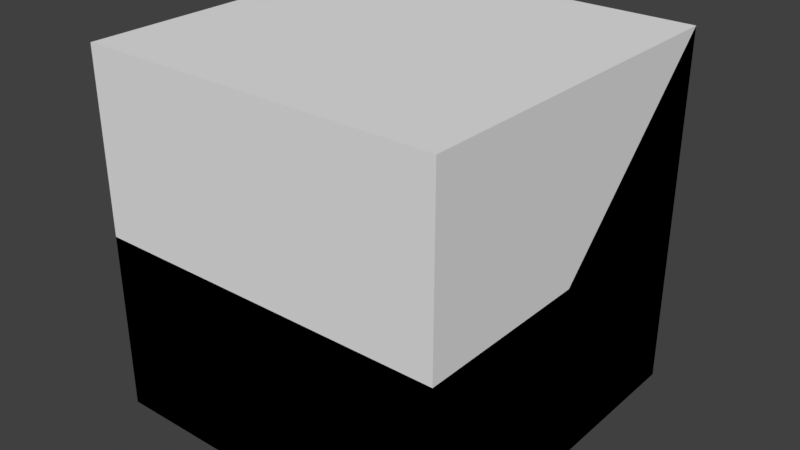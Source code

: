 # Source: Models.blend  (saved by Blender 2.79.0; exported with 4.5.12 LTS)
import bpy
from mathutils import Matrix  # noqa: F401  (used for matrix-valued properties, if any)

bpy.ops.wm.read_factory_settings(use_empty=True)
scene = bpy.context.scene
scene.name = 'Scene'

# ---- collections
col_collection_1 = bpy.data.collections.new('Collection 1'); scene.collection.children.link(col_collection_1)

# ---- materials (node trees are filled in below, after node groups)
mat_basicmaterial = bpy.data.materials.new('BasicMaterial')
mat_basicmaterial.alpha_threshold = 0.0
mat_basicmaterial.roughness = 0.5

# ---- material node trees
mat_basicmaterial.use_nodes = True; mat_basicmaterial.node_tree.nodes.clear()
_N = mat_basicmaterial.node_tree.nodes; _L = mat_basicmaterial.node_tree.links
n0 = _N.new('ShaderNodeOutputMaterial'); n0.name = 'Material Output'; n0.location = (300, 300)
n1 = _N.new('ShaderNodeBsdfDiffuse'); n1.name = 'Diffuse BSDF'; n1.location = (10, 300)
_L.new(n1.outputs[0], n0.inputs[0])
n0.is_active_output = True

# ---- world
world_world = bpy.data.worlds.new('World'); scene.world = world_world
world_world.color = (0.05088, 0.05088, 0.05088)
world_world.use_sun_shadow = False
world_world.sun_shadow_jitter_overblur = 0.0
world_world.cycles.sampling_method = 'MANUAL'

# ---- meshes
me_cube_005 = bpy.data.meshes.new('Cube.005')
me_cube_005.from_pydata([(-1.0, 0.0, -1.0), (-1.0, 0.0, -1.0), (-1.0, 1.0, -1.0), (-1.0, 1.0, 0.0), (1.0, 0.0, -1.0), (1.0, 0.0, -1.0), (1.0, 1.0, -1.0), (1.0, 1.0, 0.0)], [], [(0, 1, 3, 2), (2, 3, 7, 6), (6, 7, 5, 4), (4, 5, 1, 0), (2, 6, 4, 0), (7, 3, 1, 5)])
_uv = me_cube_005.uv_layers.new(name='UVMap')
_uv.uv.foreach_set('vector', [0.5, 0.0, 0.5, 0.0, 1.0, 0.5, 1.0, 0.0, 0.0, 0.0, 0.0, 0.5, 1.0, 0.5, 1.0, 0.0, 0.0, 0.0, 0.0, 0.5, -0.5, 0.0, -0.5, 0.0, 0.0, 0.5, 0.0, 0.5, -1.0, 0.5, -1.0, 0.5, 0.0, 0.0, 1.0, 0.0, 1.0, -0.5, 0.0, -0.5, 0.0, 0.0, -1.0, 0.0, -1.0, -0.5, 0.0, -0.5])
me_cube_005.materials.append(mat_basicmaterial)
me_cube_005.use_remesh_preserve_volume = False
me_cube_005.use_remesh_preserve_attributes = False
me_cube_005.use_mirror_vertex_groups = False
me_cube_005.update()
me_cube_004 = bpy.data.meshes.new('Cube.004')
me_cube_004.from_pydata([(-1.0, -1.0, -1.0), (-1.0, -1.0, -1.0), (-1.0, 1.0, -1.0), (-1.0, 1.0, 0.0), (1.0, -1.0, -1.0), (1.0, -1.0, -1.0), (1.0, 1.0, -1.0), (1.0, 1.0, 0.0)], [], [(0, 1, 3, 2), (2, 3, 7, 6), (6, 7, 5, 4), (4, 5, 1, 0), (2, 6, 4, 0), (7, 3, 1, 5)])
_uv = me_cube_004.uv_layers.new(name='UVMap')
_uv.uv.foreach_set('vector', [0.0, 0.0, 0.0, 0.0, 1.0, 0.5, 1.0, 0.0, 0.0, 0.0, 0.0, 0.5, 1.0, 0.5, 1.0, 0.0, 0.0, 0.0, 0.0, 0.5, -1.0, 0.0, -1.0, 0.0, 0.0, 0.0, 0.0, 0.0, -1.0, 0.0, -1.0, 0.0, 0.0, 0.0, 1.0, 0.0, 1.0, -1.0, 0.0, -1.0, 0.0, 0.0, -1.0, 0.0, -1.0, -1.0, 0.0, -1.0])
me_cube_004.materials.append(mat_basicmaterial)
me_cube_004.use_remesh_preserve_volume = False
me_cube_004.use_remesh_preserve_attributes = False
me_cube_004.use_mirror_vertex_groups = False
me_cube_004.update()
me_cube_003 = bpy.data.meshes.new('Cube.003')
me_cube_003.from_pydata([(-1.0, -1.0, -1.0), (-1.0, -1.0, 0.0), (-1.0, 1.0, -1.0), (-1.0, 1.0, 0.0), (1.0, -1.0, -1.0), (1.0, -1.0, 0.0), (1.0, 1.0, -1.0), (1.0, 1.0, 0.0)], [], [(0, 1, 3, 2), (2, 3, 7, 6), (6, 7, 5, 4), (4, 5, 1, 0), (2, 6, 4, 0), (7, 3, 1, 5)])
_uv = me_cube_003.uv_layers.new(name='UVMap')
_uv.uv.foreach_set('vector', [0.0, 0.0, 0.0, 0.5, 1.0, 0.5, 1.0, 0.0, 0.0, 0.0, 0.0, 0.5, 1.0, 0.5, 1.0, 0.0, 0.0, 0.0, 0.0, 0.5, -1.0, 0.5, -1.0, 0.0, 0.0, 0.0, 0.0, 0.5, -1.0, 0.5, -1.0, 0.0, 0.0, 0.0, 1.0, 0.0, 1.0, -1.0, 0.0, -1.0, 0.0, 0.0, -1.0, 0.0, -1.0, -1.0, 0.0, -1.0])
me_cube_003.materials.append(mat_basicmaterial)
me_cube_003.use_remesh_preserve_volume = False
me_cube_003.use_remesh_preserve_attributes = False
me_cube_003.use_mirror_vertex_groups = False
me_cube_003.update()
me_cube_002 = bpy.data.meshes.new('Cube.002')
me_cube_002.from_pydata([(-1.0, 1.0, 1.0), (-1.0, 0.0, -1.0), (-1.0, 1.0, -1.0), (1.0, 1.0, 1.0), (1.0, 0.0, -1.0), (1.0, 1.0, -1.0)], [], [(1, 0, 2), (1, 2, 5, 4), (4, 5, 3), (4, 3, 0, 1), (5, 2, 0, 3)])
_uv = me_cube_002.uv_layers.new(name='UVMap')
_uv.uv.foreach_set('vector', [0.5, 1.0, 1.0, 2.0, 1.0, 1.0, 0.0, 0.5, 0.0, 1.0, 1.0, 1.0, 1.0, 0.5, 0.5, 1.0, 1.0, 1.0, 1.0, 2.0, 0.0, 1.0, 0.0, 2.0, -1.0, 2.0, -1.0, 1.0, 0.0, 0.0, -1.0, 0.0, -1.0, 1.0, 0.0, 1.0])
me_cube_002.materials.append(mat_basicmaterial)
me_cube_002.use_remesh_preserve_volume = False
me_cube_002.use_remesh_preserve_attributes = False
me_cube_002.use_mirror_vertex_groups = False
me_cube_002.update()
me_cube_001 = bpy.data.meshes.new('Cube.001')
me_cube_001.from_pydata([(-1.0, 1.0, 1.0), (-1.0, -1.0, -1.0), (-1.0, 1.0, -1.0), (1.0, 1.0, 1.0), (1.0, -1.0, -1.0), (1.0, 1.0, -1.0)], [], [(1, 0, 2), (1, 2, 5, 4), (4, 5, 3), (4, 3, 0, 1), (5, 2, 0, 3)])
_uv = me_cube_001.uv_layers.new(name='UVMap')
_uv.uv.foreach_set('vector', [0.0, 1.0, 1.0, 2.0, 1.0, 1.0, 0.0, 0.0, 0.0, 1.0, 1.0, 1.0, 1.0, 0.0, 0.0, 1.0, 1.0, 1.0, 1.0, 2.0, 0.0, 1.0, 0.0, 2.0, -1.0, 2.0, -1.0, 1.0, 0.0, 0.0, -1.0, 0.0, -1.0, 1.0, 0.0, 1.0])
me_cube_001.materials.append(mat_basicmaterial)
me_cube_001.use_remesh_preserve_volume = False
me_cube_001.use_remesh_preserve_attributes = False
me_cube_001.use_mirror_vertex_groups = False
me_cube_001.update()
me_cube = bpy.data.meshes.new('Cube')
me_cube.from_pydata([(-1.0, -1.0, -1.0), (-1.0, -1.0, 1.0), (-1.0, 1.0, -1.0), (-1.0, 1.0, 1.0), (1.0, -1.0, -1.0), (1.0, -1.0, 1.0), (1.0, 1.0, -1.0), (1.0, 1.0, 1.0)], [], [(0, 1, 3, 2), (2, 3, 7, 6), (6, 7, 5, 4), (4, 5, 1, 0), (2, 6, 4, 0), (7, 3, 1, 5)])
_uv = me_cube.uv_layers.new(name='UVMap')
_uv.uv.foreach_set('vector', [0.0, 0.0, 0.0, 1.0, 1.0, 1.0, 1.0, 0.0, 0.0, 0.0, 0.0, 1.0, 1.0, 1.0, 1.0, 0.0, 0.0, 0.0, 0.0, 1.0, -1.0, 1.0, -1.0, 0.0, 0.0, 0.0, 0.0, 1.0, -1.0, 1.0, -1.0, 0.0, 0.0, 0.0, 1.0, 0.0, 1.0, -1.0, 0.0, -1.0, 0.0, 0.0, -1.0, 0.0, -1.0, -1.0, 0.0, -1.0])
me_cube.materials.append(mat_basicmaterial)
me_cube.use_remesh_preserve_volume = False
me_cube.use_remesh_preserve_attributes = False
me_cube.use_mirror_vertex_groups = False
me_cube.update()

# ---- objects
ob_halfcubesteepslant = bpy.data.objects.new('HalfCubeSteepSlant', me_cube_005)
ob_halfcubeslant = bpy.data.objects.new('HalfCubeSlant', me_cube_004)
ob_halfcube = bpy.data.objects.new('HalfCube', me_cube_003)
ob_cubesteepslant = bpy.data.objects.new('CubeSteepSlant', me_cube_002)
ob_cubeslant = bpy.data.objects.new('CubeSlant', me_cube_001)
ob_cube = bpy.data.objects.new('Cube', me_cube)

# ---- transforms, parenting, visibility, modifiers, constraints
ob_halfcubesteepslant.location = (0.0, 0.0, 0.0)
ob_halfcubesteepslant.lineart.crease_threshold = 0.0
ob_halfcubeslant.location = (0.0, 0.0, 0.0)
ob_halfcubeslant.lineart.crease_threshold = 0.0
ob_halfcube.location = (0.0, 0.0, 0.0)
ob_halfcube.lineart.crease_threshold = 0.0
ob_cubesteepslant.location = (0.0, 0.0, 0.0)
ob_cubesteepslant.lineart.crease_threshold = 0.0
ob_cubeslant.location = (0.0, 0.0, 0.0)
ob_cubeslant.lineart.crease_threshold = 0.0
ob_cube.location = (0.0, 0.0, 0.0)
ob_cube.lineart.crease_threshold = 0.0

# ---- collection membership
col_collection_1.objects.link(ob_halfcubesteepslant)
col_collection_1.objects.link(ob_halfcubeslant)
col_collection_1.objects.link(ob_halfcube)
col_collection_1.objects.link(ob_cubesteepslant)
col_collection_1.objects.link(ob_cubeslant)
col_collection_1.objects.link(ob_cube)

# ---- scene / render settings (as saved in the file)
scene.frame_start = 1; scene.frame_end = 250; scene.frame_set(1)
scene.render.engine = 'CYCLES'
scene.render.resolution_percentage = 50
scene.render.dither_intensity = 0.0
scene.cycles.samples = 128
scene.cycles.sampling_pattern = 'TABULATED_SOBOL'
scene.cycles.use_adaptive_sampling = False
scene.cycles.use_light_tree = False
scene.cycles.blur_glossy = 0.0
scene.cycles.sample_clamp_indirect = 0.98
scene.view_settings.view_transform = 'Standard'
bpy.context.view_layer.update()

# ---- added for rendering (the .blend has no active camera and no usable light): camera, sun
cam_auto = bpy.data.cameras.new('AutoCamera')
cam_auto.lens = 50.0
cam_auto.sensor_width = 36.0
cam_auto.clip_end = 1000.0
ob_auto_camera = bpy.data.objects.new('AutoCamera', cam_auto)
scene.collection.objects.link(ob_auto_camera)
ob_auto_camera.location = (3.20507, -3.84609, 2.56406)
ob_auto_camera.rotation_euler = (1.09748, -7.21219e-08, 0.694738)
scene.camera = ob_auto_camera
light_auto_sun = bpy.data.lights.new('AutoSun', 'SUN')
light_auto_sun.energy = 3.0
light_auto_sun.angle = 0.0523599
ob_auto_sun = bpy.data.objects.new('AutoSun', light_auto_sun)
scene.collection.objects.link(ob_auto_sun)
ob_auto_sun.rotation_euler = (0.872665, 0.174533, 0.523599)
bpy.context.view_layer.update()
